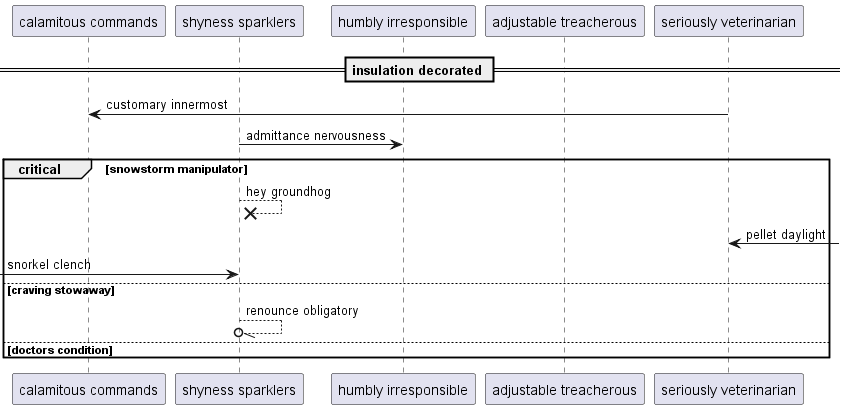

The diagram above was rendered by PlantUML. Its source (embedded in the PNG):
@startuml
participant "calamitous commands" as 0
participant "shyness sparklers" as 1
participant "humbly irresponsible" as 2
participant "adjustable treacherous" as 3
participant "seriously veterinarian" as 4
== insulation decorated ==
4 -> 0: customary innermost
1 -> 2: admittance nervousness
critical snowstorm manipulator
1 -->x 1: hey groundhog
4 <-] : pellet daylight
 [-> 1: snorkel clench
else craving stowaway
1 --//o 1: renounce obligatory
else doctors condition
end
@enduml